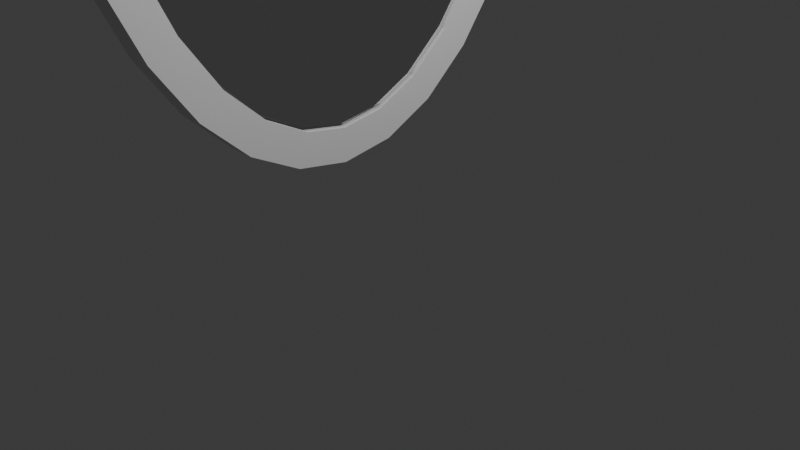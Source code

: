# Source: mirror.blend  (saved by Blender 4.2.66; exported with 4.5.12 LTS)
import bpy
from mathutils import Matrix  # noqa: F401  (used for matrix-valued properties, if any)

bpy.ops.wm.read_factory_settings(use_empty=True)
scene = bpy.context.scene
scene.name = 'Scene'

# ---- collections
col_collection = bpy.data.collections.new('Collection'); scene.collection.children.link(col_collection)

# ---- materials (node trees are filled in below, after node groups)
mat_material_001 = bpy.data.materials.new('Material.001')

# ---- material node trees
mat_material_001.use_nodes = True; mat_material_001.node_tree.nodes.clear()
_N = mat_material_001.node_tree.nodes; _L = mat_material_001.node_tree.links
n0 = _N.new('ShaderNodeOutputMaterial'); n0.name = 'Material Output'; n0.location = (300, 300)
n1 = _N.new('ShaderNodeBsdfAnisotropic'); n1.name = 'Glossy BSDF'; n1.location = (10, 300)
n1.inputs[1].default_value = 0.0
_L.new(n1.outputs[0], n0.inputs[0])
n0.is_active_output = True

# ---- world
world_world = bpy.data.worlds.new('World'); scene.world = world_world
world_world.use_nodes = True; world_world.node_tree.nodes.clear()
_N = world_world.node_tree.nodes; _L = world_world.node_tree.links
n0 = _N.new('ShaderNodeOutputWorld'); n0.name = 'World Output'; n0.location = (300, 300)
n1 = _N.new('ShaderNodeBackground'); n1.name = 'Background'; n1.location = (10, 300)
n1.inputs[0].default_value = (0.05088, 0.05088, 0.05088, 1.0)
_L.new(n1.outputs[0], n0.inputs[0])
n0.is_active_output = True
world_world.color = (0.05088, 0.05088, 0.05088)
world_world.sun_shadow_jitter_overblur = 0.0

# ---- cameras
cam_camera = bpy.data.cameras.new('Camera')
cam_camera.clip_end = 100.0
cam_camera.ortho_scale = 7.314

# ---- lights
light_light = bpy.data.lights.new('Light', 'POINT')
light_light.energy = 1000.0
light_light.shadow_soft_size = 0.1

# ---- meshes
me_circle = bpy.data.meshes.new('Circle')
me_circle.from_pydata([(-0.9029, 0.9836, -0.1184), (-1.233, 0.9644, -0.1184), (-1.55, 0.9075, -0.1184), (-1.842, 0.815, -0.1184), (-2.098, 0.6907, -0.1184), (-2.308, 0.5391, -0.1184), (-2.465, 0.3663, -0.1184), (-2.561, 0.1787, -0.1184), (-2.593, -0.01643, -0.1184), (-2.561, -0.2115, -0.1184), (-2.465, -0.3991, -0.1184), (-2.308, -0.572, -0.1184), (-2.098, -0.7235, -0.1184), (-1.842, -0.8479, -0.1184), (-1.55, -0.9403, -0.1184), (-1.233, -0.9972, -0.1184), (-0.9029, -1.016, -0.1184), (-0.5732, -0.9972, -0.1184), (-0.256, -0.9403, -0.1184), (0.03621, -0.8479, -0.1184), (0.2924, -0.7235, -0.1184), (0.5026, -0.572, -0.1184), (0.6588, -0.3991, -0.1184), (0.755, -0.2115, -0.1184), (0.7875, -0.01643, -0.1184), (0.755, 0.1787, -0.1184), (0.6588, 0.3663, -0.1184), (0.5026, 0.5391, -0.1184), (0.2924, 0.6907, -0.1184), (0.03621, 0.815, -0.1184), (-0.256, 0.9075, -0.1184), (-0.5732, 0.9644, -0.1184), (-1.218, 0.8436, -0.1184), (-0.9029, 0.862, -0.1184), (-1.521, 0.7894, -0.1184), (-1.797, 0.702, -0.1184), (-2.036, 0.5861, -0.1184), (-2.227, 0.4482, -0.1184), (-2.364, 0.2967, -0.1184), (-2.444, 0.1401, -0.1184), (-2.47, -0.01643, -0.1184), (-2.444, -0.173, -0.1184), (-2.364, -0.3296, -0.1184), (-2.227, -0.4811, -0.1184), (-2.036, -0.6189, -0.1184), (-1.797, -0.7349, -0.1184), (-1.521, -0.8222, -0.1184), (-1.218, -0.8765, -0.1184), (-0.9029, -0.8949, -0.1184), (-0.5874, -0.8765, -0.1184), (-0.2852, -0.8222, -0.1184), (-0.008825, -0.7349, -0.1184), (0.2299, -0.6189, -0.1184), (0.4212, -0.4811, -0.1184), (0.5581, -0.3296, -0.1184), (0.6384, -0.173, -0.1184), (0.6644, -0.01643, -0.1184), (0.6384, 0.1401, -0.1184), (0.5581, 0.2967, -0.1184), (0.4212, 0.4482, -0.1184), (0.2299, 0.5861, -0.1184), (-0.008825, 0.702, -0.1184), (-0.2852, 0.7894, -0.1184), (-0.5874, 0.8436, -0.1184), (-0.9029, 0.9836, -0.2097), (-1.233, 0.9644, -0.2097), (-1.55, 0.9075, -0.2097), (-1.842, 0.815, -0.2097), (-2.098, 0.6907, -0.2097), (-2.308, 0.5391, -0.2097), (-2.465, 0.3663, -0.2097), (-2.561, 0.1787, -0.2097), (-2.593, -0.01643, -0.2097), (-2.561, -0.2115, -0.2097), (-2.465, -0.3991, -0.2097), (-2.308, -0.572, -0.2097), (-2.098, -0.7235, -0.2097), (-1.842, -0.8479, -0.2097), (-1.55, -0.9403, -0.2097), (-1.233, -0.9972, -0.2097), (-0.9029, -1.016, -0.2097), (-0.5732, -0.9972, -0.2097), (-0.256, -0.9403, -0.2097), (0.03621, -0.8479, -0.2097), (0.2924, -0.7235, -0.2097), (0.5026, -0.572, -0.2097), (0.6588, -0.3991, -0.2097), (0.755, -0.2115, -0.2097), (0.7875, -0.01643, -0.2097), (0.755, 0.1787, -0.2097), (0.6588, 0.3663, -0.2097), (0.5026, 0.5391, -0.2097), (0.2924, 0.6907, -0.2097), (0.03621, 0.815, -0.2097), (-0.256, 0.9075, -0.2097), (-0.5732, 0.9644, -0.2097), (-1.218, 0.8436, -0.2097), (-0.9029, 0.862, -0.2097), (-1.521, 0.7894, -0.2097), (-1.797, 0.702, -0.2097), (-2.036, 0.5861, -0.2097), (-2.227, 0.4482, -0.2097), (-2.364, 0.2967, -0.2097), (-2.444, 0.1401, -0.2097), (-2.47, -0.01643, -0.2097), (-2.444, -0.173, -0.2097), (-2.364, -0.3296, -0.2097), (-2.227, -0.4811, -0.2097), (-2.036, -0.6189, -0.2097), (-1.797, -0.7349, -0.2097), (-1.521, -0.8222, -0.2097), (-1.218, -0.8765, -0.2097), (-0.9029, -0.8949, -0.2097), (-0.5874, -0.8765, -0.2097), (-0.2852, -0.8222, -0.2097), (-0.008825, -0.7349, -0.2097), (0.2299, -0.6189, -0.2097), (0.4212, -0.4811, -0.2097), (0.5581, -0.3296, -0.2097), (0.6384, -0.173, -0.2097), (0.6644, -0.01643, -0.2097), (0.6384, 0.1401, -0.2097), (0.5581, 0.2967, -0.2097), (0.4212, 0.4482, -0.2097), (0.2299, 0.5861, -0.2097), (-0.008825, 0.702, -0.2097), (-0.2852, 0.7894, -0.2097), (-0.5874, 0.8436, -0.2097)], [], [(97, 96, 65, 64), (33, 0, 1, 32), (32, 1, 2, 34), (34, 2, 3, 35), (35, 3, 4, 36), (36, 4, 5, 37), (37, 5, 6, 38), (38, 6, 7, 39), (39, 7, 8, 40), (40, 8, 9, 41), (41, 9, 10, 42), (42, 10, 11, 43), (43, 11, 12, 44), (44, 12, 13, 45), (45, 13, 14, 46), (46, 14, 15, 47), (47, 15, 16, 48), (48, 16, 17, 49), (49, 17, 18, 50), (50, 18, 19, 51), (51, 19, 20, 52), (52, 20, 21, 53), (53, 21, 22, 54), (54, 22, 23, 55), (55, 23, 24, 56), (56, 24, 25, 57), (57, 25, 26, 58), (58, 26, 27, 59), (59, 27, 28, 60), (60, 28, 29, 61), (61, 29, 30, 62), (62, 30, 31, 63), (63, 31, 0, 33), (96, 98, 66, 65), (98, 99, 67, 66), (99, 100, 68, 67), (100, 101, 69, 68), (101, 102, 70, 69), (102, 103, 71, 70), (103, 104, 72, 71), (104, 105, 73, 72), (105, 106, 74, 73), (106, 107, 75, 74), (107, 108, 76, 75), (108, 109, 77, 76), (109, 110, 78, 77), (110, 111, 79, 78), (111, 112, 80, 79), (112, 113, 81, 80), (113, 114, 82, 81), (114, 115, 83, 82), (115, 116, 84, 83), (116, 117, 85, 84), (117, 118, 86, 85), (118, 119, 87, 86), (119, 120, 88, 87), (120, 121, 89, 88), (121, 122, 90, 89), (122, 123, 91, 90), (123, 124, 92, 91), (124, 125, 93, 92), (125, 126, 94, 93), (126, 127, 95, 94), (127, 97, 64, 95), (23, 22, 86, 87), (60, 61, 125, 124), (34, 35, 99, 98), (24, 23, 87, 88), (61, 62, 126, 125), (35, 36, 100, 99), (25, 24, 88, 89), (62, 63, 127, 126), (36, 37, 101, 100), (26, 25, 89, 90), (63, 33, 97, 127), (37, 38, 102, 101), (27, 26, 90, 91), (1, 0, 64, 65), (38, 39, 103, 102), (28, 27, 91, 92), (2, 1, 65, 66), (39, 40, 104, 103), (29, 28, 92, 93), (3, 2, 66, 67), (40, 41, 105, 104), (30, 29, 93, 94), (4, 3, 67, 68), (41, 42, 106, 105), (31, 30, 94, 95), (5, 4, 68, 69), (42, 43, 107, 106), (0, 31, 95, 64), (6, 5, 69, 70), (43, 44, 108, 107), (7, 6, 70, 71), (44, 45, 109, 108), (8, 7, 71, 72), (45, 46, 110, 109), (9, 8, 72, 73), (46, 47, 111, 110), (10, 9, 73, 74), (47, 48, 112, 111), (11, 10, 74, 75), (48, 49, 113, 112), (12, 11, 75, 76), (49, 50, 114, 113), (13, 12, 76, 77), (50, 51, 115, 114), (14, 13, 77, 78), (51, 52, 116, 115), (15, 14, 78, 79), (52, 53, 117, 116), (16, 15, 79, 80), (53, 54, 118, 117), (17, 16, 80, 81), (54, 55, 119, 118), (18, 17, 81, 82), (55, 56, 120, 119), (19, 18, 82, 83), (56, 57, 121, 120), (20, 19, 83, 84), (57, 58, 122, 121), (21, 20, 84, 85), (58, 59, 123, 122), (33, 32, 96, 97), (22, 21, 85, 86), (59, 60, 124, 123), (32, 34, 98, 96)])
_uv = me_circle.uv_layers.new(name='UVMap')
_uv.uv.foreach_set('vector', [0.0, 0.0, 0.0, 0.0, 0.0, 0.0, 0.0, 0.0, 0.0, 0.0, 0.0, 0.0, 0.0, 0.0, 0.0, 0.0, 0.0, 0.0, 0.0, 0.0, 0.0, 0.0, 0.0, 0.0, 0.0, 0.0, 0.0, 0.0, 0.0, 0.0, 0.0, 0.0, 0.0, 0.0, 0.0, 0.0, 0.0, 0.0, 0.0, 0.0, 0.0, 0.0, 0.0, 0.0, 0.0, 0.0, 0.0, 0.0, 0.0, 0.0, 0.0, 0.0, 0.0, 0.0, 0.0, 0.0, 0.0, 0.0, 0.0, 0.0, 0.0, 0.0, 0.0, 0.0, 0.0, 0.0, 0.0, 0.0, 0.0, 0.0, 0.0, 0.0, 0.0, 0.0, 0.0, 0.0, 0.0, 0.0, 0.0, 0.0, 0.0, 0.0, 0.0, 0.0, 0.0, 0.0, 0.0, 0.0, 0.0, 0.0, 0.0, 0.0, 0.0, 0.0, 0.0, 0.0, 0.0, 0.0, 0.0, 0.0, 0.0, 0.0, 0.0, 0.0, 0.0, 0.0, 0.0, 0.0, 0.0, 0.0, 0.0, 0.0, 0.0, 0.0, 0.0, 0.0, 0.0, 0.0, 0.0, 0.0, 0.0, 0.0, 0.0, 0.0, 0.0, 0.0, 0.0, 0.0, 0.0, 0.0, 0.0, 0.0, 0.0, 0.0, 0.0, 0.0, 0.0, 0.0, 0.0, 0.0, 0.0, 0.0, 0.0, 0.0, 0.0, 0.0, 0.0, 0.0, 0.0, 0.0, 0.0, 0.0, 0.0, 0.0, 0.0, 0.0, 0.0, 0.0, 0.0, 0.0, 0.0, 0.0, 0.0, 0.0, 0.0, 0.0, 0.0, 0.0, 0.0, 0.0, 0.0, 0.0, 0.0, 0.0, 0.0, 0.0, 0.0, 0.0, 0.0, 0.0, 0.0, 0.0, 0.0, 0.0, 0.0, 0.0, 0.0, 0.0, 0.0, 0.0, 0.0, 0.0, 0.0, 0.0, 0.0, 0.0, 0.0, 0.0, 0.0, 0.0, 0.0, 0.0, 0.0, 0.0, 0.0, 0.0, 0.0, 0.0, 0.0, 0.0, 0.0, 0.0, 0.0, 0.0, 0.0, 0.0, 0.0, 0.0, 0.0, 0.0, 0.0, 0.0, 0.0, 0.0, 0.0, 0.0, 0.0, 0.0, 0.0, 0.0, 0.0, 0.0, 0.0, 0.0, 0.0, 0.0, 0.0, 0.0, 0.0, 0.0, 0.0, 0.0, 0.0, 0.0, 0.0, 0.0, 0.0, 0.0, 0.0, 0.0, 0.0, 0.0, 0.0, 0.0, 0.0, 0.0, 0.0, 0.0, 0.0, 0.0, 0.0, 0.0, 0.0, 0.0, 0.0, 0.0, 0.0, 0.0, 0.0, 0.0, 0.0, 0.0, 0.0, 0.0, 0.0, 0.0, 0.0, 0.0, 0.0, 0.0, 0.0, 0.0, 0.0, 0.0, 0.0, 0.0, 0.0, 0.0, 0.0, 0.0, 0.0, 0.0, 0.0, 0.0, 0.0, 0.0, 0.0, 0.0, 0.0, 0.0, 0.0, 0.0, 0.0, 0.0, 0.0, 0.0, 0.0, 0.0, 0.0, 0.0, 0.0, 0.0, 0.0, 0.0, 0.0, 0.0, 0.0, 0.0, 0.0, 0.0, 0.0, 0.0, 0.0, 0.0, 0.0, 0.0, 0.0, 0.0, 0.0, 0.0, 0.0, 0.0, 0.0, 0.0, 0.0, 0.0, 0.0, 0.0, 0.0, 0.0, 0.0, 0.0, 0.0, 0.0, 0.0, 0.0, 0.0, 0.0, 0.0, 0.0, 0.0, 0.0, 0.0, 0.0, 0.0, 0.0, 0.0, 0.0, 0.0, 0.0, 0.0, 0.0, 0.0, 0.0, 0.0, 0.0, 0.0, 0.0, 0.0, 0.0, 0.0, 0.0, 0.0, 0.0, 0.0, 0.0, 0.0, 0.0, 0.0, 0.0, 0.0, 0.0, 0.0, 0.0, 0.0, 0.0, 0.0, 0.0, 0.0, 0.0, 0.0, 0.0, 0.0, 0.0, 0.0, 0.0, 0.0, 0.0, 0.0, 0.0, 0.0, 0.0, 0.0, 0.0, 0.0, 0.0, 0.0, 0.0, 0.0, 0.0, 0.0, 0.0, 0.0, 0.0, 0.0, 0.0, 0.0, 0.0, 0.0, 0.0, 0.0, 0.0, 0.0, 0.0, 0.0, 0.0, 0.0, 0.0, 0.0, 0.0, 0.0, 0.0, 0.0, 0.0, 0.0, 0.0, 0.0, 0.0, 0.0, 0.0, 0.0, 0.0, 0.0, 0.0, 0.0, 0.0, 0.0, 0.0, 0.0, 0.0, 0.0, 0.0, 0.0, 0.0, 0.0, 0.0, 0.0, 0.0, 0.0, 0.0, 0.0, 0.0, 0.0, 0.0, 0.0, 0.0, 0.0, 0.0, 0.0, 0.0, 0.0, 0.0, 0.0, 0.0, 0.0, 0.0, 0.0, 0.0, 0.0, 0.0, 0.0, 0.0, 0.0, 0.0, 0.0, 0.0, 0.0, 0.0, 0.0, 0.0, 0.0, 0.0, 0.0, 0.0, 0.0, 0.0, 0.0, 0.0, 0.0, 0.0, 0.0, 0.0, 0.0, 0.0, 0.0, 0.0, 0.0, 0.0, 0.0, 0.0, 0.0, 0.0, 0.0, 0.0, 0.0, 0.0, 0.0, 0.0, 0.0, 0.0, 0.0, 0.0, 0.0, 0.0, 0.0, 0.0, 0.0, 0.0, 0.0, 0.0, 0.0, 0.0, 0.0, 0.0, 0.0, 0.0, 0.0, 0.0, 0.0, 0.0, 0.0, 0.0, 0.0, 0.0, 0.0, 0.0, 0.0, 0.0, 0.0, 0.0, 0.0, 0.0, 0.0, 0.0, 0.0, 0.0, 0.0, 0.0, 0.0, 0.0, 0.0, 0.0, 0.0, 0.0, 0.0, 0.0, 0.0, 0.0, 0.0, 0.0, 0.0, 0.0, 0.0, 0.0, 0.0, 0.0, 0.0, 0.0, 0.0, 0.0, 0.0, 0.0, 0.0, 0.0, 0.0, 0.0, 0.0, 0.0, 0.0, 0.0, 0.0, 0.0, 0.0, 0.0, 0.0, 0.0, 0.0, 0.0, 0.0, 0.0, 0.0, 0.0, 0.0, 0.0, 0.0, 0.0, 0.0, 0.0, 0.0, 0.0, 0.0, 0.0, 0.0, 0.0, 0.0, 0.0, 0.0, 0.0, 0.0, 0.0, 0.0, 0.0, 0.0, 0.0, 0.0, 0.0, 0.0, 0.0, 0.0, 0.0, 0.0, 0.0, 0.0, 0.0, 0.0, 0.0, 0.0, 0.0, 0.0, 0.0, 0.0, 0.0, 0.0, 0.0, 0.0, 0.0, 0.0, 0.0, 0.0, 0.0, 0.0, 0.0, 0.0, 0.0, 0.0, 0.0, 0.0, 0.0, 0.0, 0.0, 0.0, 0.0, 0.0, 0.0, 0.0, 0.0, 0.0, 0.0, 0.0, 0.0, 0.0, 0.0, 0.0, 0.0, 0.0, 0.0, 0.0, 0.0, 0.0, 0.0, 0.0, 0.0, 0.0, 0.0, 0.0, 0.0, 0.0, 0.0, 0.0, 0.0, 0.0, 0.0, 0.0, 0.0, 0.0, 0.0, 0.0, 0.0, 0.0, 0.0, 0.0, 0.0, 0.0, 0.0, 0.0, 0.0, 0.0, 0.0, 0.0, 0.0, 0.0, 0.0, 0.0, 0.0, 0.0, 0.0, 0.0, 0.0, 0.0, 0.0, 0.0, 0.0, 0.0, 0.0, 0.0, 0.0, 0.0, 0.0, 0.0, 0.0, 0.0, 0.0, 0.0, 0.0, 0.0, 0.0, 0.0, 0.0, 0.0, 0.0, 0.0, 0.0, 0.0, 0.0, 0.0, 0.0, 0.0, 0.0, 0.0, 0.0, 0.0, 0.0, 0.0, 0.0, 0.0, 0.0, 0.0, 0.0, 0.0, 0.0, 0.0, 0.0, 0.0, 0.0, 0.0, 0.0, 0.0, 0.0, 0.0, 0.0, 0.0, 0.0, 0.0, 0.0, 0.0, 0.0, 0.0, 0.0, 0.0, 0.0, 0.0, 0.0, 0.0, 0.0, 0.0, 0.0, 0.0, 0.0, 0.0, 0.0, 0.0, 0.0, 0.0, 0.0, 0.0, 0.0, 0.0, 0.0, 0.0, 0.0, 0.0, 0.0, 0.0, 0.0, 0.0, 0.0, 0.0, 0.0, 0.0, 0.0, 0.0, 0.0, 0.0, 0.0, 0.0, 0.0, 0.0, 0.0, 0.0, 0.0, 0.0, 0.0, 0.0, 0.0, 0.0, 0.0, 0.0, 0.0, 0.0, 0.0, 0.0, 0.0, 0.0, 0.0, 0.0, 0.0, 0.0, 0.0, 0.0, 0.0, 0.0, 0.0, 0.0, 0.0, 0.0, 0.0, 0.0, 0.0, 0.0, 0.0, 0.0, 0.0, 0.0, 0.0, 0.0, 0.0, 0.0, 0.0, 0.0, 0.0, 0.0, 0.0, 0.0, 0.0, 0.0, 0.0, 0.0, 0.0, 0.0, 0.0, 0.0, 0.0, 0.0, 0.0, 0.0, 0.0, 0.0, 0.0, 0.0, 0.0, 0.0, 0.0, 0.0, 0.0, 0.0, 0.0, 0.0, 0.0, 0.0, 0.0, 0.0, 0.0, 0.0, 0.0, 0.0, 0.0, 0.0, 0.0, 0.0, 0.0, 0.0, 0.0, 0.0, 0.0, 0.0, 0.0, 0.0, 0.0, 0.0, 0.0, 0.0, 0.0, 0.0, 0.0, 0.0, 0.0, 0.0, 0.0, 0.0, 0.0, 0.0, 0.0, 0.0, 0.0, 0.0, 0.0, 0.0, 0.0, 0.0, 0.0, 0.0, 0.0, 0.0, 0.0, 0.0, 0.0, 0.0, 0.0, 0.0, 0.0, 0.0, 0.0, 0.0, 0.0, 0.0, 0.0, 0.0, 0.0, 0.0, 0.0, 0.0, 0.0, 0.0, 0.0, 0.0, 0.0, 0.0, 0.0, 0.0, 0.0, 0.0, 0.0, 0.0, 0.0, 0.0, 0.0, 0.0, 0.0, 0.0, 0.0, 0.0, 0.0, 0.0, 0.0, 0.0, 0.0, 0.0, 0.0, 0.0, 0.0, 0.0, 0.0, 0.0, 0.0, 0.0, 0.0, 0.0, 0.0, 0.0, 0.0, 0.0, 0.0, 0.0, 0.0, 0.0, 0.0, 0.0, 0.0, 0.0, 0.0, 0.0, 0.0, 0.0, 0.0, 0.0, 0.0, 0.0, 0.0, 0.0, 0.0, 0.0, 0.0, 0.0, 0.0, 0.0, 0.0, 0.0, 0.0, 0.0, 0.0, 0.0, 0.0, 0.0, 0.0])
me_circle.update()
me_circle_001 = bpy.data.meshes.new('Circle.001')
me_circle_001.from_pydata([(0.04544, 1.057, -0.1199), (-0.3282, 1.037, -0.1199), (-0.6875, 0.9755, -0.1199), (-1.019, 0.8762, -0.1199), (-1.309, 0.7426, -0.1199), (-1.547, 0.5798, -0.1199), (-1.724, 0.3941, -0.1199), (-1.833, 0.1925, -0.1199), (-1.87, -0.01705, -0.1199), (-1.833, -0.2266, -0.1199), (-1.724, -0.4282, -0.1199), (-1.547, -0.6139, -0.1199), (-1.309, -0.7767, -0.1199), (-1.019, -0.9103, -0.1199), (-0.6875, -1.01, -0.1199), (-0.3282, -1.071, -0.1199), (0.04544, -1.091, -0.1199), (0.4191, -1.071, -0.1199), (0.7784, -1.01, -0.1199), (1.109, -0.9103, -0.1199), (1.4, -0.7767, -0.1199), (1.638, -0.6139, -0.1199), (1.815, -0.4282, -0.1199), (1.924, -0.2266, -0.1199), (1.961, -0.01705, -0.1199), (1.924, 0.1925, -0.1199), (1.815, 0.3941, -0.1199), (1.638, 0.5798, -0.1199), (1.4, 0.7426, -0.1199), (1.109, 0.8762, -0.1199), (0.7784, 0.9755, -0.1199), (0.4191, 1.037, -0.1199)], [], [(1, 0, 31, 30, 29, 28, 27, 26, 25, 24, 23, 22, 21, 20, 19, 18, 17, 16, 15, 14, 13, 12, 11, 10, 9, 8, 7, 6, 5, 4, 3, 2)])
_uv = me_circle_001.uv_layers.new(name='UVMap')
_uv.uv.foreach_set('vector', [0.0, 0.0, 0.0, 0.0, 0.0, 0.0, 0.0, 0.0, 0.0, 0.0, 0.0, 0.0, 0.0, 0.0, 0.0, 0.0, 0.0, 0.0, 0.0, 0.0, 0.0, 0.0, 0.0, 0.0, 0.0, 0.0, 0.0, 0.0, 0.0, 0.0, 0.0, 0.0, 0.0, 0.0, 0.0, 0.0, 0.0, 0.0, 0.0, 0.0, 0.0, 0.0, 0.0, 0.0, 0.0, 0.0, 0.0, 0.0, 0.0, 0.0, 0.0, 0.0, 0.0, 0.0, 0.0, 0.0, 0.0, 0.0, 0.0, 0.0, 0.0, 0.0, 0.0, 0.0])
me_circle_001.materials.append(mat_material_001)
me_circle_001.update()

# ---- objects
ob_light = bpy.data.objects.new('Light', light_light)
ob_camera = bpy.data.objects.new('Camera', cam_camera)
ob_circle = bpy.data.objects.new('Circle', me_circle)
ob_circle_001 = bpy.data.objects.new('Circle.001', me_circle_001)

# ---- transforms, parenting, visibility, modifiers, constraints
ob_light.location = (4.076, 1.005, 5.904)
ob_light.rotation_euler = (0.6503, 0.05522, 1.866)
ob_light.lock_rotations_4d = False
ob_light.empty_display_type = 'ARROWS'
ob_light.color = (0.0, 0.0, 0.0, 0.0)
ob_light.lineart.crease_threshold = 0.0
ob_camera.location = (7.359, -6.926, 4.958)
ob_camera.rotation_euler = (1.109, 0.0, 0.8149)
ob_camera.lock_rotations_4d = False
ob_camera.empty_display_type = 'ARROWS'
ob_camera.color = (0.0, 0.0, 0.0, 0.0)
ob_camera.display_type = 'WIRE'
ob_camera.lineart.crease_threshold = 0.0
ob_circle.location = (-0.3801, -0.003325, 2.849)
ob_circle.rotation_euler = (0.0, 1.571, 0.0)
ob_circle.scale = (3.101, 3.101, 3.101)
ob_circle_001.location = (-0.494, -0.00223, 5.76)
ob_circle_001.rotation_euler = (0.0, 1.571, 0.0)
ob_circle_001.scale = (2.521, 2.521, 2.521)

# ---- collection membership
col_collection.objects.link(ob_light)
col_collection.objects.link(ob_camera)
col_collection.objects.link(ob_circle)
col_collection.objects.link(ob_circle_001)

# ---- scene / render settings (as saved in the file)
scene.camera = ob_camera
scene.frame_start = 1; scene.frame_end = 250; scene.frame_set(1)
scene.render.engine = 'CYCLES'
bpy.context.view_layer.update()
